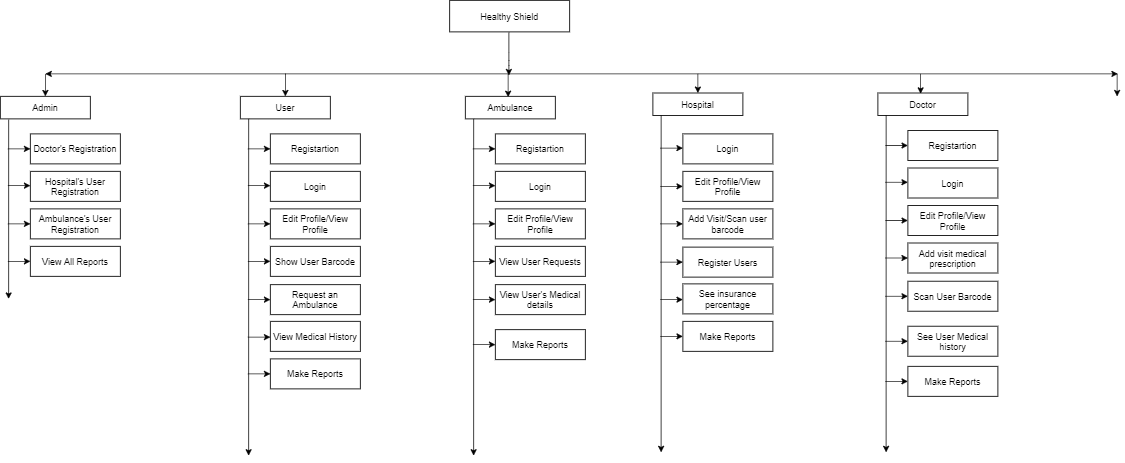

The diagram above was exported from draw.io. Its source (the exported page's mxGraphModel, read from the mxfile embedded in the PNG):
<mxGraphModel dx="1269" dy="577" grid="1" gridSize="10" guides="1" tooltips="1" connect="1" arrows="1" fold="1" page="1" pageScale="1" pageWidth="850" pageHeight="1100" math="0" shadow="0">
  <root>
    <mxCell id="0" />
    <mxCell id="1" parent="0" />
    <mxCell id="rHH7kZXuoE2YYjR0WJDN-1" value="Healthy Shield" style="rounded=0;whiteSpace=wrap;html=1;" vertex="1" parent="1">
      <mxGeometry x="619" y="42" width="160" height="42" as="geometry" />
    </mxCell>
    <mxCell id="rHH7kZXuoE2YYjR0WJDN-2" value="" style="endArrow=classic;html=1;" edge="1" parent="1">
      <mxGeometry width="50" height="50" relative="1" as="geometry">
        <mxPoint x="698" y="85" as="sourcePoint" />
        <mxPoint x="698" y="142" as="targetPoint" />
        <Array as="points">
          <mxPoint x="698" y="122" />
        </Array>
      </mxGeometry>
    </mxCell>
    <mxCell id="rHH7kZXuoE2YYjR0WJDN-3" value="" style="endArrow=classic;html=1;" edge="1" parent="1">
      <mxGeometry width="50" height="50" relative="1" as="geometry">
        <mxPoint x="400" y="140" as="sourcePoint" />
        <mxPoint x="80" y="140" as="targetPoint" />
      </mxGeometry>
    </mxCell>
    <mxCell id="rHH7kZXuoE2YYjR0WJDN-4" value="" style="endArrow=classic;html=1;" edge="1" parent="1" target="rHH7kZXuoE2YYjR0WJDN-5">
      <mxGeometry width="50" height="50" relative="1" as="geometry">
        <mxPoint x="80" y="140" as="sourcePoint" />
        <mxPoint x="80" y="170" as="targetPoint" />
      </mxGeometry>
    </mxCell>
    <mxCell id="rHH7kZXuoE2YYjR0WJDN-5" value="Admin" style="rounded=0;whiteSpace=wrap;html=1;" vertex="1" parent="1">
      <mxGeometry x="20" y="170" width="120" height="30" as="geometry" />
    </mxCell>
    <mxCell id="rHH7kZXuoE2YYjR0WJDN-6" value="" style="endArrow=classic;html=1;exitX=0.142;exitY=1.1;exitDx=0;exitDy=0;exitPerimeter=0;" edge="1" parent="1">
      <mxGeometry width="50" height="50" relative="1" as="geometry">
        <mxPoint x="31.039999999999964" y="201" as="sourcePoint" />
        <mxPoint x="31" y="440" as="targetPoint" />
      </mxGeometry>
    </mxCell>
    <mxCell id="rHH7kZXuoE2YYjR0WJDN-7" value="" style="endArrow=classic;html=1;" edge="1" parent="1" target="rHH7kZXuoE2YYjR0WJDN-8">
      <mxGeometry width="50" height="50" relative="1" as="geometry">
        <mxPoint x="30" y="240" as="sourcePoint" />
        <mxPoint x="60" y="240" as="targetPoint" />
      </mxGeometry>
    </mxCell>
    <mxCell id="rHH7kZXuoE2YYjR0WJDN-8" value="Doctor's Registration" style="rounded=0;whiteSpace=wrap;html=1;" vertex="1" parent="1">
      <mxGeometry x="60" y="220" width="120" height="40" as="geometry" />
    </mxCell>
    <mxCell id="rHH7kZXuoE2YYjR0WJDN-9" value="" style="endArrow=classic;html=1;" edge="1" parent="1">
      <mxGeometry width="50" height="50" relative="1" as="geometry">
        <mxPoint x="30" y="289" as="sourcePoint" />
        <mxPoint x="60" y="289" as="targetPoint" />
      </mxGeometry>
    </mxCell>
    <mxCell id="rHH7kZXuoE2YYjR0WJDN-10" value="Hospital's User Registration" style="rounded=0;whiteSpace=wrap;html=1;" vertex="1" parent="1">
      <mxGeometry x="60" y="270" width="120" height="40" as="geometry" />
    </mxCell>
    <mxCell id="rHH7kZXuoE2YYjR0WJDN-11" value="Ambulance's User Registration" style="rounded=0;whiteSpace=wrap;html=1;" vertex="1" parent="1">
      <mxGeometry x="60" y="320" width="120" height="40" as="geometry" />
    </mxCell>
    <mxCell id="rHH7kZXuoE2YYjR0WJDN-12" value="" style="endArrow=classic;html=1;entryX=0;entryY=0.5;entryDx=0;entryDy=0;" edge="1" parent="1" target="rHH7kZXuoE2YYjR0WJDN-11">
      <mxGeometry width="50" height="50" relative="1" as="geometry">
        <mxPoint x="30" y="340" as="sourcePoint" />
        <mxPoint x="70" y="299" as="targetPoint" />
      </mxGeometry>
    </mxCell>
    <mxCell id="rHH7kZXuoE2YYjR0WJDN-13" value="View All Reports" style="rounded=0;whiteSpace=wrap;html=1;" vertex="1" parent="1">
      <mxGeometry x="60" y="370" width="120" height="40" as="geometry" />
    </mxCell>
    <mxCell id="rHH7kZXuoE2YYjR0WJDN-14" value="" style="endArrow=classic;html=1;entryX=0;entryY=0.5;entryDx=0;entryDy=0;" edge="1" parent="1" target="rHH7kZXuoE2YYjR0WJDN-13">
      <mxGeometry width="50" height="50" relative="1" as="geometry">
        <mxPoint x="30" y="390" as="sourcePoint" />
        <mxPoint x="70" y="350" as="targetPoint" />
      </mxGeometry>
    </mxCell>
    <mxCell id="rHH7kZXuoE2YYjR0WJDN-27" value="" style="endArrow=classic;html=1;" edge="1" parent="1" target="rHH7kZXuoE2YYjR0WJDN-28">
      <mxGeometry width="50" height="50" relative="1" as="geometry">
        <mxPoint x="400" y="140" as="sourcePoint" />
        <mxPoint x="400" y="170" as="targetPoint" />
      </mxGeometry>
    </mxCell>
    <mxCell id="rHH7kZXuoE2YYjR0WJDN-28" value="User" style="rounded=0;whiteSpace=wrap;html=1;" vertex="1" parent="1">
      <mxGeometry x="340" y="170" width="120" height="30" as="geometry" />
    </mxCell>
    <mxCell id="rHH7kZXuoE2YYjR0WJDN-29" value="" style="endArrow=classic;html=1;exitX=0.142;exitY=1.1;exitDx=0;exitDy=0;exitPerimeter=0;" edge="1" parent="1">
      <mxGeometry width="50" height="50" relative="1" as="geometry">
        <mxPoint x="351.03999999999996" y="200" as="sourcePoint" />
        <mxPoint x="351" y="649" as="targetPoint" />
      </mxGeometry>
    </mxCell>
    <mxCell id="rHH7kZXuoE2YYjR0WJDN-30" value="" style="endArrow=classic;html=1;" edge="1" parent="1" target="rHH7kZXuoE2YYjR0WJDN-31">
      <mxGeometry width="50" height="50" relative="1" as="geometry">
        <mxPoint x="350" y="240" as="sourcePoint" />
        <mxPoint x="380" y="240" as="targetPoint" />
      </mxGeometry>
    </mxCell>
    <mxCell id="rHH7kZXuoE2YYjR0WJDN-31" value="Registartion" style="rounded=0;whiteSpace=wrap;html=1;" vertex="1" parent="1">
      <mxGeometry x="380" y="220" width="120" height="40" as="geometry" />
    </mxCell>
    <mxCell id="rHH7kZXuoE2YYjR0WJDN-32" value="" style="endArrow=classic;html=1;" edge="1" parent="1">
      <mxGeometry width="50" height="50" relative="1" as="geometry">
        <mxPoint x="350" y="289" as="sourcePoint" />
        <mxPoint x="380" y="289" as="targetPoint" />
      </mxGeometry>
    </mxCell>
    <mxCell id="rHH7kZXuoE2YYjR0WJDN-33" value="Login" style="rounded=0;whiteSpace=wrap;html=1;" vertex="1" parent="1">
      <mxGeometry x="380" y="270" width="120" height="40" as="geometry" />
    </mxCell>
    <mxCell id="rHH7kZXuoE2YYjR0WJDN-34" value="Edit Profile/View Profile" style="rounded=0;whiteSpace=wrap;html=1;" vertex="1" parent="1">
      <mxGeometry x="380" y="320" width="120" height="40" as="geometry" />
    </mxCell>
    <mxCell id="rHH7kZXuoE2YYjR0WJDN-35" value="" style="endArrow=classic;html=1;entryX=0;entryY=0.5;entryDx=0;entryDy=0;" edge="1" parent="1" target="rHH7kZXuoE2YYjR0WJDN-34">
      <mxGeometry width="50" height="50" relative="1" as="geometry">
        <mxPoint x="350" y="340" as="sourcePoint" />
        <mxPoint x="390" y="299" as="targetPoint" />
      </mxGeometry>
    </mxCell>
    <mxCell id="rHH7kZXuoE2YYjR0WJDN-36" value="Show User Barcode" style="rounded=0;whiteSpace=wrap;html=1;" vertex="1" parent="1">
      <mxGeometry x="380" y="370" width="120" height="40" as="geometry" />
    </mxCell>
    <mxCell id="rHH7kZXuoE2YYjR0WJDN-37" value="" style="endArrow=classic;html=1;entryX=0;entryY=0.5;entryDx=0;entryDy=0;" edge="1" parent="1" target="rHH7kZXuoE2YYjR0WJDN-36">
      <mxGeometry width="50" height="50" relative="1" as="geometry">
        <mxPoint x="350" y="390" as="sourcePoint" />
        <mxPoint x="390" y="350" as="targetPoint" />
      </mxGeometry>
    </mxCell>
    <mxCell id="rHH7kZXuoE2YYjR0WJDN-38" value="" style="endArrow=classic;html=1;" edge="1" parent="1">
      <mxGeometry width="50" height="50" relative="1" as="geometry">
        <mxPoint x="350" y="441" as="sourcePoint" />
        <mxPoint x="380" y="441" as="targetPoint" />
      </mxGeometry>
    </mxCell>
    <mxCell id="rHH7kZXuoE2YYjR0WJDN-39" value="" style="endArrow=classic;html=1;" edge="1" parent="1">
      <mxGeometry width="50" height="50" relative="1" as="geometry">
        <mxPoint x="350" y="491" as="sourcePoint" />
        <mxPoint x="380" y="491" as="targetPoint" />
      </mxGeometry>
    </mxCell>
    <mxCell id="rHH7kZXuoE2YYjR0WJDN-40" value="Request an Ambulance" style="rounded=0;whiteSpace=wrap;html=1;" vertex="1" parent="1">
      <mxGeometry x="380" y="421" width="120" height="40" as="geometry" />
    </mxCell>
    <mxCell id="rHH7kZXuoE2YYjR0WJDN-41" value="View Medical History" style="rounded=0;whiteSpace=wrap;html=1;" vertex="1" parent="1">
      <mxGeometry x="380" y="470" width="120" height="40" as="geometry" />
    </mxCell>
    <mxCell id="rHH7kZXuoE2YYjR0WJDN-42" value="Make Reports" style="rounded=0;whiteSpace=wrap;html=1;" vertex="1" parent="1">
      <mxGeometry x="380" y="520" width="120" height="40" as="geometry" />
    </mxCell>
    <mxCell id="rHH7kZXuoE2YYjR0WJDN-43" value="" style="endArrow=classic;html=1;entryX=0;entryY=0.5;entryDx=0;entryDy=0;" edge="1" parent="1" target="rHH7kZXuoE2YYjR0WJDN-42">
      <mxGeometry width="50" height="50" relative="1" as="geometry">
        <mxPoint x="350" y="540" as="sourcePoint" />
        <mxPoint x="390" y="500" as="targetPoint" />
      </mxGeometry>
    </mxCell>
    <mxCell id="rHH7kZXuoE2YYjR0WJDN-46" value="" style="endArrow=classic;html=1;" edge="1" parent="1">
      <mxGeometry width="50" height="50" relative="1" as="geometry">
        <mxPoint x="400" y="140" as="sourcePoint" />
        <mxPoint x="1510" y="140" as="targetPoint" />
      </mxGeometry>
    </mxCell>
    <mxCell id="rHH7kZXuoE2YYjR0WJDN-48" value="" style="endArrow=classic;html=1;" edge="1" parent="1">
      <mxGeometry width="50" height="50" relative="1" as="geometry">
        <mxPoint x="697" y="141" as="sourcePoint" />
        <mxPoint x="697" y="171" as="targetPoint" />
      </mxGeometry>
    </mxCell>
    <mxCell id="rHH7kZXuoE2YYjR0WJDN-65" value="Ambulance" style="rounded=0;whiteSpace=wrap;html=1;" vertex="1" parent="1">
      <mxGeometry x="640" y="170" width="120" height="30" as="geometry" />
    </mxCell>
    <mxCell id="rHH7kZXuoE2YYjR0WJDN-66" value="" style="endArrow=classic;html=1;exitX=0.142;exitY=1.1;exitDx=0;exitDy=0;exitPerimeter=0;" edge="1" parent="1">
      <mxGeometry width="50" height="50" relative="1" as="geometry">
        <mxPoint x="651.04" y="200" as="sourcePoint" />
        <mxPoint x="651" y="649" as="targetPoint" />
      </mxGeometry>
    </mxCell>
    <mxCell id="rHH7kZXuoE2YYjR0WJDN-67" value="" style="endArrow=classic;html=1;" edge="1" parent="1" target="rHH7kZXuoE2YYjR0WJDN-68">
      <mxGeometry width="50" height="50" relative="1" as="geometry">
        <mxPoint x="650" y="240" as="sourcePoint" />
        <mxPoint x="680" y="240" as="targetPoint" />
      </mxGeometry>
    </mxCell>
    <mxCell id="rHH7kZXuoE2YYjR0WJDN-68" value="Registartion" style="rounded=0;whiteSpace=wrap;html=1;" vertex="1" parent="1">
      <mxGeometry x="680" y="220" width="120" height="40" as="geometry" />
    </mxCell>
    <mxCell id="rHH7kZXuoE2YYjR0WJDN-69" value="" style="endArrow=classic;html=1;" edge="1" parent="1">
      <mxGeometry width="50" height="50" relative="1" as="geometry">
        <mxPoint x="650" y="289" as="sourcePoint" />
        <mxPoint x="680" y="289" as="targetPoint" />
      </mxGeometry>
    </mxCell>
    <mxCell id="rHH7kZXuoE2YYjR0WJDN-70" value="Login" style="rounded=0;whiteSpace=wrap;html=1;" vertex="1" parent="1">
      <mxGeometry x="680" y="270" width="120" height="40" as="geometry" />
    </mxCell>
    <mxCell id="rHH7kZXuoE2YYjR0WJDN-73" value="View User Requests" style="rounded=0;whiteSpace=wrap;html=1;" vertex="1" parent="1">
      <mxGeometry x="680" y="370" width="120" height="40" as="geometry" />
    </mxCell>
    <mxCell id="rHH7kZXuoE2YYjR0WJDN-74" value="" style="endArrow=classic;html=1;entryX=0;entryY=0.5;entryDx=0;entryDy=0;" edge="1" parent="1" target="rHH7kZXuoE2YYjR0WJDN-73">
      <mxGeometry width="50" height="50" relative="1" as="geometry">
        <mxPoint x="650" y="390" as="sourcePoint" />
        <mxPoint x="690" y="350" as="targetPoint" />
      </mxGeometry>
    </mxCell>
    <mxCell id="rHH7kZXuoE2YYjR0WJDN-75" value="" style="endArrow=classic;html=1;" edge="1" parent="1">
      <mxGeometry width="50" height="50" relative="1" as="geometry">
        <mxPoint x="650" y="441" as="sourcePoint" />
        <mxPoint x="680" y="441" as="targetPoint" />
      </mxGeometry>
    </mxCell>
    <mxCell id="rHH7kZXuoE2YYjR0WJDN-77" value="View User's Medical details" style="rounded=0;whiteSpace=wrap;html=1;" vertex="1" parent="1">
      <mxGeometry x="680" y="421" width="120" height="40" as="geometry" />
    </mxCell>
    <mxCell id="rHH7kZXuoE2YYjR0WJDN-79" value="Make Reports" style="rounded=0;whiteSpace=wrap;html=1;" vertex="1" parent="1">
      <mxGeometry x="680" y="481" width="120" height="40" as="geometry" />
    </mxCell>
    <mxCell id="rHH7kZXuoE2YYjR0WJDN-80" value="" style="endArrow=classic;html=1;entryX=0;entryY=0.5;entryDx=0;entryDy=0;" edge="1" parent="1" target="rHH7kZXuoE2YYjR0WJDN-79">
      <mxGeometry width="50" height="50" relative="1" as="geometry">
        <mxPoint x="650" y="501" as="sourcePoint" />
        <mxPoint x="690" y="461" as="targetPoint" />
      </mxGeometry>
    </mxCell>
    <mxCell id="rHH7kZXuoE2YYjR0WJDN-82" value="Edit Profile/View Profile" style="rounded=0;whiteSpace=wrap;html=1;" vertex="1" parent="1">
      <mxGeometry x="680" y="320" width="120" height="40" as="geometry" />
    </mxCell>
    <mxCell id="rHH7kZXuoE2YYjR0WJDN-83" value="" style="endArrow=classic;html=1;entryX=0;entryY=0.5;entryDx=0;entryDy=0;" edge="1" parent="1" target="rHH7kZXuoE2YYjR0WJDN-82">
      <mxGeometry width="50" height="50" relative="1" as="geometry">
        <mxPoint x="650" y="340" as="sourcePoint" />
        <mxPoint x="690" y="299" as="targetPoint" />
      </mxGeometry>
    </mxCell>
    <mxCell id="rHH7kZXuoE2YYjR0WJDN-117" value="" style="endArrow=classic;html=1;" edge="1" parent="1" target="rHH7kZXuoE2YYjR0WJDN-118">
      <mxGeometry width="50" height="50" relative="1" as="geometry">
        <mxPoint x="950" y="140" as="sourcePoint" />
        <mxPoint x="950" y="165.5" as="targetPoint" />
      </mxGeometry>
    </mxCell>
    <mxCell id="rHH7kZXuoE2YYjR0WJDN-118" value="Hospital" style="rounded=0;whiteSpace=wrap;html=1;" vertex="1" parent="1">
      <mxGeometry x="890" y="165.5" width="120" height="30" as="geometry" />
    </mxCell>
    <mxCell id="rHH7kZXuoE2YYjR0WJDN-119" value="" style="endArrow=classic;html=1;exitX=0.142;exitY=1.1;exitDx=0;exitDy=0;exitPerimeter=0;" edge="1" parent="1">
      <mxGeometry width="50" height="50" relative="1" as="geometry">
        <mxPoint x="901.04" y="195.5" as="sourcePoint" />
        <mxPoint x="901" y="644.5" as="targetPoint" />
      </mxGeometry>
    </mxCell>
    <mxCell id="rHH7kZXuoE2YYjR0WJDN-122" value="" style="endArrow=classic;html=1;" edge="1" parent="1">
      <mxGeometry width="50" height="50" relative="1" as="geometry">
        <mxPoint x="900" y="239" as="sourcePoint" />
        <mxPoint x="930" y="239" as="targetPoint" />
      </mxGeometry>
    </mxCell>
    <mxCell id="rHH7kZXuoE2YYjR0WJDN-123" value="Login" style="rounded=0;whiteSpace=wrap;html=1;" vertex="1" parent="1">
      <mxGeometry x="930" y="220" width="120" height="40" as="geometry" />
    </mxCell>
    <mxCell id="rHH7kZXuoE2YYjR0WJDN-124" value="Edit Profile/View Profile" style="rounded=0;whiteSpace=wrap;html=1;" vertex="1" parent="1">
      <mxGeometry x="930" y="270" width="120" height="40" as="geometry" />
    </mxCell>
    <mxCell id="rHH7kZXuoE2YYjR0WJDN-125" value="" style="endArrow=classic;html=1;entryX=0;entryY=0.5;entryDx=0;entryDy=0;" edge="1" parent="1" target="rHH7kZXuoE2YYjR0WJDN-124">
      <mxGeometry width="50" height="50" relative="1" as="geometry">
        <mxPoint x="900" y="290" as="sourcePoint" />
        <mxPoint x="940" y="249" as="targetPoint" />
      </mxGeometry>
    </mxCell>
    <mxCell id="rHH7kZXuoE2YYjR0WJDN-126" value="Add Visit/Scan user barcode" style="rounded=0;whiteSpace=wrap;html=1;" vertex="1" parent="1">
      <mxGeometry x="930" y="320" width="120" height="40" as="geometry" />
    </mxCell>
    <mxCell id="rHH7kZXuoE2YYjR0WJDN-127" value="" style="endArrow=classic;html=1;entryX=0;entryY=0.5;entryDx=0;entryDy=0;" edge="1" parent="1" target="rHH7kZXuoE2YYjR0WJDN-126">
      <mxGeometry width="50" height="50" relative="1" as="geometry">
        <mxPoint x="900" y="340" as="sourcePoint" />
        <mxPoint x="940" y="300" as="targetPoint" />
      </mxGeometry>
    </mxCell>
    <mxCell id="rHH7kZXuoE2YYjR0WJDN-128" value="" style="endArrow=classic;html=1;" edge="1" parent="1">
      <mxGeometry width="50" height="50" relative="1" as="geometry">
        <mxPoint x="900" y="391" as="sourcePoint" />
        <mxPoint x="930" y="391" as="targetPoint" />
      </mxGeometry>
    </mxCell>
    <mxCell id="rHH7kZXuoE2YYjR0WJDN-129" value="" style="endArrow=classic;html=1;" edge="1" parent="1">
      <mxGeometry width="50" height="50" relative="1" as="geometry">
        <mxPoint x="900" y="441" as="sourcePoint" />
        <mxPoint x="930" y="441" as="targetPoint" />
      </mxGeometry>
    </mxCell>
    <mxCell id="rHH7kZXuoE2YYjR0WJDN-130" value="Register Users" style="rounded=0;whiteSpace=wrap;html=1;" vertex="1" parent="1">
      <mxGeometry x="930" y="371" width="120" height="40" as="geometry" />
    </mxCell>
    <mxCell id="rHH7kZXuoE2YYjR0WJDN-131" value="See insurance percentage" style="rounded=0;whiteSpace=wrap;html=1;" vertex="1" parent="1">
      <mxGeometry x="930" y="420" width="120" height="40" as="geometry" />
    </mxCell>
    <mxCell id="rHH7kZXuoE2YYjR0WJDN-132" value="Make Reports" style="rounded=0;whiteSpace=wrap;html=1;" vertex="1" parent="1">
      <mxGeometry x="930" y="470" width="120" height="40" as="geometry" />
    </mxCell>
    <mxCell id="rHH7kZXuoE2YYjR0WJDN-133" value="" style="endArrow=classic;html=1;entryX=0;entryY=0.5;entryDx=0;entryDy=0;" edge="1" parent="1" target="rHH7kZXuoE2YYjR0WJDN-132">
      <mxGeometry width="50" height="50" relative="1" as="geometry">
        <mxPoint x="900" y="490" as="sourcePoint" />
        <mxPoint x="940" y="450" as="targetPoint" />
      </mxGeometry>
    </mxCell>
    <mxCell id="rHH7kZXuoE2YYjR0WJDN-135" value="" style="endArrow=classic;html=1;" edge="1" parent="1">
      <mxGeometry width="50" height="50" relative="1" as="geometry">
        <mxPoint x="1247" y="140" as="sourcePoint" />
        <mxPoint x="1247" y="166.5" as="targetPoint" />
      </mxGeometry>
    </mxCell>
    <mxCell id="rHH7kZXuoE2YYjR0WJDN-136" value="Doctor" style="rounded=0;whiteSpace=wrap;html=1;" vertex="1" parent="1">
      <mxGeometry x="1190" y="165.5" width="120" height="30" as="geometry" />
    </mxCell>
    <mxCell id="rHH7kZXuoE2YYjR0WJDN-137" value="" style="endArrow=classic;html=1;exitX=0.142;exitY=1.1;exitDx=0;exitDy=0;exitPerimeter=0;" edge="1" parent="1">
      <mxGeometry width="50" height="50" relative="1" as="geometry">
        <mxPoint x="1201.04" y="195.5" as="sourcePoint" />
        <mxPoint x="1201" y="644.5" as="targetPoint" />
      </mxGeometry>
    </mxCell>
    <mxCell id="rHH7kZXuoE2YYjR0WJDN-138" value="" style="endArrow=classic;html=1;" edge="1" parent="1" target="rHH7kZXuoE2YYjR0WJDN-139">
      <mxGeometry width="50" height="50" relative="1" as="geometry">
        <mxPoint x="1200" y="235.5" as="sourcePoint" />
        <mxPoint x="1230" y="235.5" as="targetPoint" />
      </mxGeometry>
    </mxCell>
    <mxCell id="rHH7kZXuoE2YYjR0WJDN-139" value="Registartion" style="rounded=0;whiteSpace=wrap;html=1;" vertex="1" parent="1">
      <mxGeometry x="1230" y="215.5" width="120" height="40" as="geometry" />
    </mxCell>
    <mxCell id="rHH7kZXuoE2YYjR0WJDN-140" value="" style="endArrow=classic;html=1;" edge="1" parent="1">
      <mxGeometry width="50" height="50" relative="1" as="geometry">
        <mxPoint x="1200" y="284.5" as="sourcePoint" />
        <mxPoint x="1230" y="284.5" as="targetPoint" />
      </mxGeometry>
    </mxCell>
    <mxCell id="rHH7kZXuoE2YYjR0WJDN-141" value="Login" style="rounded=0;whiteSpace=wrap;html=1;" vertex="1" parent="1">
      <mxGeometry x="1230" y="265.5" width="120" height="40" as="geometry" />
    </mxCell>
    <mxCell id="rHH7kZXuoE2YYjR0WJDN-142" value="Add visit medical prescription" style="rounded=0;whiteSpace=wrap;html=1;" vertex="1" parent="1">
      <mxGeometry x="1230" y="365.5" width="120" height="40" as="geometry" />
    </mxCell>
    <mxCell id="rHH7kZXuoE2YYjR0WJDN-143" value="" style="endArrow=classic;html=1;entryX=0;entryY=0.5;entryDx=0;entryDy=0;" edge="1" parent="1" target="rHH7kZXuoE2YYjR0WJDN-142">
      <mxGeometry width="50" height="50" relative="1" as="geometry">
        <mxPoint x="1200" y="385.5" as="sourcePoint" />
        <mxPoint x="1240" y="345.5" as="targetPoint" />
      </mxGeometry>
    </mxCell>
    <mxCell id="rHH7kZXuoE2YYjR0WJDN-144" value="" style="endArrow=classic;html=1;" edge="1" parent="1">
      <mxGeometry width="50" height="50" relative="1" as="geometry">
        <mxPoint x="1200" y="436.5" as="sourcePoint" />
        <mxPoint x="1230" y="436.5" as="targetPoint" />
      </mxGeometry>
    </mxCell>
    <mxCell id="rHH7kZXuoE2YYjR0WJDN-145" value="Scan User Barcode" style="rounded=0;whiteSpace=wrap;html=1;" vertex="1" parent="1">
      <mxGeometry x="1230" y="416.5" width="120" height="40" as="geometry" />
    </mxCell>
    <mxCell id="rHH7kZXuoE2YYjR0WJDN-146" value="See User Medical history" style="rounded=0;whiteSpace=wrap;html=1;" vertex="1" parent="1">
      <mxGeometry x="1230" y="476.5" width="120" height="40" as="geometry" />
    </mxCell>
    <mxCell id="rHH7kZXuoE2YYjR0WJDN-147" value="" style="endArrow=classic;html=1;entryX=0;entryY=0.5;entryDx=0;entryDy=0;" edge="1" parent="1" target="rHH7kZXuoE2YYjR0WJDN-146">
      <mxGeometry width="50" height="50" relative="1" as="geometry">
        <mxPoint x="1200" y="496.5" as="sourcePoint" />
        <mxPoint x="1240" y="456.5" as="targetPoint" />
      </mxGeometry>
    </mxCell>
    <mxCell id="rHH7kZXuoE2YYjR0WJDN-148" value="Edit Profile/View Profile" style="rounded=0;whiteSpace=wrap;html=1;" vertex="1" parent="1">
      <mxGeometry x="1230" y="315.5" width="120" height="40" as="geometry" />
    </mxCell>
    <mxCell id="rHH7kZXuoE2YYjR0WJDN-149" value="" style="endArrow=classic;html=1;entryX=0;entryY=0.5;entryDx=0;entryDy=0;" edge="1" parent="1" target="rHH7kZXuoE2YYjR0WJDN-148">
      <mxGeometry width="50" height="50" relative="1" as="geometry">
        <mxPoint x="1200" y="335.5" as="sourcePoint" />
        <mxPoint x="1240" y="294.5" as="targetPoint" />
      </mxGeometry>
    </mxCell>
    <mxCell id="rHH7kZXuoE2YYjR0WJDN-150" value="Make Reports" style="rounded=0;whiteSpace=wrap;html=1;" vertex="1" parent="1">
      <mxGeometry x="1230" y="530" width="120" height="40" as="geometry" />
    </mxCell>
    <mxCell id="rHH7kZXuoE2YYjR0WJDN-151" value="" style="endArrow=classic;html=1;entryX=0;entryY=0.5;entryDx=0;entryDy=0;" edge="1" parent="1" target="rHH7kZXuoE2YYjR0WJDN-150">
      <mxGeometry width="50" height="50" relative="1" as="geometry">
        <mxPoint x="1200" y="550" as="sourcePoint" />
        <mxPoint x="1240" y="510" as="targetPoint" />
      </mxGeometry>
    </mxCell>
    <mxCell id="rHH7kZXuoE2YYjR0WJDN-152" value="" style="endArrow=classic;html=1;" edge="1" parent="1">
      <mxGeometry width="50" height="50" relative="1" as="geometry">
        <mxPoint x="1509" y="140" as="sourcePoint" />
        <mxPoint x="1509" y="170" as="targetPoint" />
      </mxGeometry>
    </mxCell>
  </root>
</mxGraphModel>